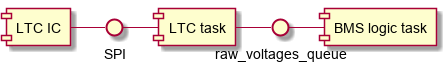

The diagram above was rendered by PlantUML. Its source (embedded in the PNG):
@startuml
[LTC IC] - SPI 
SPI - [LTC task]
[LTC task] - raw_voltages_queue
raw_voltages_queue - [BMS logic task]
@enduml